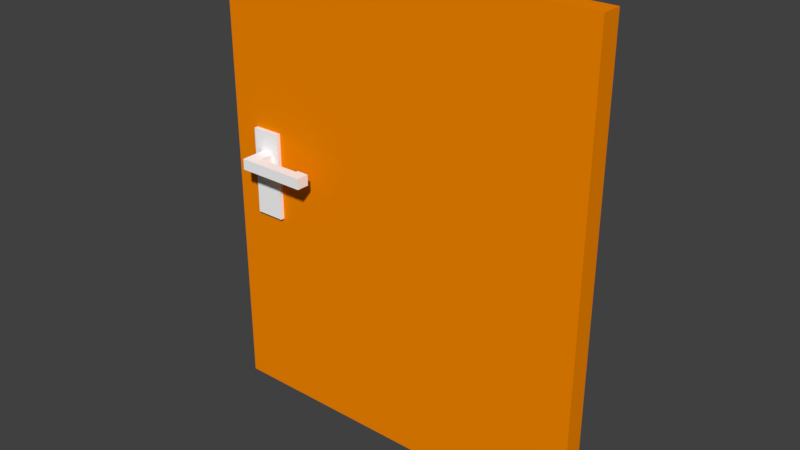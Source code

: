 # Source: T_R_10.blend  (saved by Blender 2.79.0; exported with 4.5.12 LTS)
import bpy
from mathutils import Matrix  # noqa: F401  (used for matrix-valued properties, if any)

bpy.ops.wm.read_factory_settings(use_empty=True)
scene = bpy.context.scene
scene.name = 'Scene'

# ---- collections
col_collection_1 = bpy.data.collections.new('Collection 1'); scene.collection.children.link(col_collection_1)

# ---- materials (node trees are filled in below, after node groups)
mat_material = bpy.data.materials.new('Material')
mat_material.alpha_threshold = 0.0
mat_material.use_transparent_shadow = False
mat_material.diffuse_color = (1.0, 1.0, 1.0, 1.0)
mat_material.roughness = 0.5
mat_material_001 = bpy.data.materials.new('Material.001')
mat_material_001.alpha_threshold = 0.0
mat_material_001.use_transparent_shadow = False
mat_material_001.diffuse_color = (0.9404, 0.2504, 0.0, 1.0)
mat_material_001.roughness = 0.5

# ---- material node trees

# ---- world
world_world = bpy.data.worlds.new('World'); scene.world = world_world
world_world.color = (0.05088, 0.05088, 0.05088)
world_world.use_sun_shadow = False
world_world.sun_shadow_jitter_overblur = 0.0
world_world.cycles.sampling_method = 'MANUAL'

# ---- meshes
me_cube_001 = bpy.data.meshes.new('Cube.001')
me_cube_001.from_pydata([(-0.8796, -0.06323, -1.31), (-0.8796, -0.06323, 0.885), (-0.8796, 0.03432, -1.31), (-0.8796, 0.03432, 0.885), (0.9447, -0.06323, -1.31), (0.9447, -0.06323, 0.885), (0.9447, 0.03432, -1.31), (0.9447, 0.03432, 0.885), (-0.7118, -0.082, -0.1067), (-0.6467, -0.082, -0.1067), (-0.6467, -0.082, -0.3691), (-0.6467, -0.082, 0.04713), (-0.8796, -0.06323, 0.04713), (-0.8796, 0.03432, 0.04713), (0.9447, 0.03432, 0.04713), (0.9447, -0.06323, 0.04713), (-0.8796, 0.03432, -0.3691), (0.9447, 0.03432, -0.3691), (0.9447, -0.06323, -0.3691), (-0.8796, -0.06323, -0.3691), (-0.7519, 0.03432, -1.31), (-0.7519, 0.03432, 0.885), (-0.7519, -0.06323, -1.31), (-0.7519, -0.06323, 0.885), (-0.6115, -0.082, 0.04713), (-0.6115, -0.082, -0.3691), (-0.7519, -0.06323, 0.04713), (-0.7519, 0.03432, 0.04713), (-0.7519, 0.03432, -0.3691), (-0.7519, -0.06323, -0.3691), (-0.6115, 0.03432, 0.885), (-0.6115, -0.06323, -1.31), (-0.6115, -0.082, -0.1067), (-0.6115, 0.03432, 0.04713), (-0.6115, 0.03432, -0.3691), (-0.6115, 0.03432, -1.31), (-0.6115, -0.06323, 0.885), (-0.7519, -0.082, -0.1067), (-0.6115, -0.06323, 0.04713), (-0.6115, -0.06323, -0.3691), (-0.6467, 0.03432, -1.31), (-0.7118, 0.03432, -1.31), (-0.6467, -0.06323, 0.885), (-0.7118, -0.06323, 0.885), (-0.7519, -0.082, -0.3691), (-0.7118, -0.082, -0.3691), (-0.6467, -0.06323, 0.04713), (-0.7118, -0.06323, 0.04713), (-0.6467, -0.06323, -0.3691), (-0.7118, -0.06323, -0.3691), (-0.7118, 0.03432, 0.885), (-0.6467, 0.03432, 0.885), (-0.7118, -0.06323, -1.31), (-0.6467, -0.06323, -1.31), (-0.7519, -0.082, 0.04713), (-0.7118, -0.082, 0.04713), (-0.7118, 0.03432, 0.04713), (-0.6467, 0.03432, 0.04713), (-0.7118, 0.03432, -0.3691), (-0.6467, 0.03432, -0.3691), (-0.8796, 0.03432, -0.05562), (0.9447, 0.03432, -0.05562), (0.9447, -0.06323, -0.05562), (-0.8796, -0.06323, -0.05562), (-0.7519, 0.03432, -0.05562), (-0.7519, -0.06323, -0.05562), (-0.6115, -0.06323, -0.05562), (-0.6115, 0.03432, -0.05562), (-0.6467, -0.1465, -0.05562), (-0.7118, -0.1465, -0.05562), (-0.6115, 0.05566, 0.04713), (-0.6467, 0.05566, 0.04713), (-0.8796, 0.03432, -0.1067), (0.9447, 0.03432, -0.1067), (0.9447, -0.06323, -0.1067), (-0.7519, 0.03432, -0.1067), (-0.7519, -0.06323, -0.1067), (-0.6115, -0.06323, -0.1067), (-0.6115, 0.03432, -0.1067), (-0.7118, -0.1465, -0.1067), (-0.6467, -0.1465, -0.1067), (-0.7519, 0.05566, -0.3691), (-0.7519, 0.05566, -0.1067), (-0.8796, -0.06323, -0.1067), (-0.7519, -0.082, -0.05562), (-0.6115, -0.082, -0.05562), (-0.6467, -0.082, -0.05562), (-0.7118, -0.082, -0.05562), (-0.6467, 0.05566, -0.3691), (-0.6115, 0.05566, -0.3691), (-0.6115, 0.05566, -0.1067), (-0.7519, 0.05566, 0.04713), (-0.7118, 0.05566, 0.04713), (-0.7118, 0.05566, -0.3691), (-0.7118, 0.05566, -0.1067), (-0.6467, 0.05566, -0.1067), (-0.7519, 0.05566, -0.05562), (-0.6115, 0.05566, -0.05562), (-0.7118, 0.05566, -0.05562), (-0.6467, 0.05566, -0.05562), (-0.6467, -0.1964, -0.1067), (-0.7118, -0.1964, -0.1067), (-0.7118, -0.1964, -0.05562), (-0.6467, -0.1964, -0.05562), (-0.7118, 0.126, -0.0545), (-0.6467, 0.126, -0.0545), (-0.7118, 0.126, -0.1067), (-0.6467, 0.126, -0.1067), (-0.7118, 0.1759, -0.0545), (-0.6467, 0.1759, -0.0545), (-0.7118, 0.1759, -0.1067), (-0.6467, 0.1759, -0.1067), (-0.4361, -0.1465, -0.05562), (-0.4361, -0.1465, -0.1067), (-0.4361, -0.1964, -0.05562), (-0.4361, -0.1964, -0.1067), (-0.4361, 0.126, -0.0545), (-0.4361, 0.126, -0.1067), (-0.4361, 0.1759, -0.0545), (-0.4361, 0.1759, -0.1067), (-0.3776, -0.1465, -0.05562), (-0.3776, -0.1465, -0.1067), (-0.3776, -0.1964, -0.05562), (-0.3776, -0.1964, -0.1067), (-0.3776, 0.126, -0.0545), (-0.3776, 0.126, -0.1067), (-0.3776, 0.1759, -0.0545), (-0.3776, 0.1759, -0.1067), (-0.4361, -0.1354, -0.05562), (-0.4361, -0.1354, -0.1067), (-0.3776, -0.1354, -0.05562), (-0.3776, -0.1354, -0.1067), (-0.4361, 0.115, -0.0545), (-0.4361, 0.115, -0.1067), (-0.3776, 0.115, -0.0545), (-0.3776, 0.115, -0.1067)], [], [(12, 1, 3, 13), (33, 30, 7, 14), (14, 7, 5, 15), (26, 23, 1, 12), (35, 6, 4, 31), (21, 3, 1, 23), (73, 74, 18, 17), (78, 73, 17, 34), (19, 83, 72, 16), (76, 29, 44, 37), (65, 26, 12, 63), (61, 14, 15, 62), (67, 33, 14, 61), (63, 12, 13, 60), (0, 19, 16, 2), (35, 34, 17, 6), (6, 17, 18, 4), (22, 29, 19, 0), (52, 49, 29, 22), (2, 16, 28, 20), (60, 13, 27, 64), (49, 48, 10, 45), (32, 85, 86, 9), (8, 87, 84, 37), (50, 21, 23, 43), (2, 20, 22, 0), (47, 43, 23, 26), (13, 3, 21, 27), (15, 5, 36, 38), (7, 30, 36, 5), (66, 38, 24, 85), (62, 15, 38, 66), (4, 18, 39, 31), (40, 59, 34, 35), (75, 64, 96, 82), (86, 87, 69, 68), (40, 35, 31, 53), (57, 51, 30, 33), (27, 21, 50, 56), (56, 50, 51, 57), (20, 41, 52, 22), (41, 40, 53, 52), (59, 58, 93, 88), (87, 55, 54, 84), (67, 78, 90, 97), (28, 75, 82, 81), (20, 28, 58, 41), (41, 58, 59, 40), (38, 36, 42, 46), (46, 42, 43, 47), (30, 51, 42, 36), (51, 50, 43, 42), (48, 39, 25, 10), (10, 9, 8, 45), (77, 66, 85, 32), (26, 65, 84, 54), (31, 39, 48, 53), (53, 48, 49, 52), (46, 47, 55, 11), (47, 26, 54, 55), (34, 59, 88, 89), (58, 28, 81, 93), (78, 34, 89, 90), (74, 62, 66, 77), (65, 76, 37, 84), (72, 60, 64, 75), (83, 63, 60, 72), (78, 67, 61, 73), (73, 61, 62, 74), (76, 65, 63, 83), (99, 71, 70, 97), (39, 77, 32, 25), (29, 49, 45, 44), (38, 46, 11, 24), (57, 33, 70, 71), (16, 72, 75, 28), (86, 11, 55, 87), (74, 77, 39, 18), (25, 32, 9, 10), (45, 8, 37, 44), (85, 24, 11, 86), (56, 57, 71, 92), (76, 83, 19, 29), (93, 94, 95, 88), (96, 91, 92, 98), (98, 92, 71, 99), (98, 99, 105, 104), (82, 96, 98, 94), (95, 99, 97, 90), (88, 95, 90, 89), (82, 94, 93, 81), (27, 56, 92, 91), (33, 67, 97, 70), (64, 27, 91, 96), (68, 69, 102, 103), (9, 86, 68, 80), (8, 9, 80, 79), (87, 8, 79, 69), (100, 103, 102, 101), (69, 79, 101, 102), (111, 109, 118, 119), (79, 80, 100, 101), (107, 106, 110, 111), (95, 94, 106, 107), (94, 98, 104, 106), (99, 95, 107, 105), (110, 108, 109, 111), (106, 104, 108, 110), (103, 100, 115, 114), (104, 105, 109, 108), (112, 114, 122, 120), (116, 117, 133, 132), (100, 80, 113, 115), (80, 68, 112, 113), (68, 103, 114, 112), (109, 105, 116, 118), (107, 111, 119, 117), (105, 107, 117, 116), (121, 120, 122, 123), (124, 125, 127, 126), (113, 112, 128, 129), (118, 116, 124, 126), (119, 118, 126, 127), (115, 113, 121, 123), (114, 115, 123, 122), (117, 119, 127, 125), (129, 128, 130, 131), (120, 121, 131, 130), (112, 120, 130, 128), (121, 113, 129, 131), (132, 133, 135, 134), (117, 125, 135, 133), (125, 124, 134, 135), (124, 116, 132, 134)])
me_cube_001.polygons.foreach_set('material_index', [1, 1, 1, 1, 1, 1, 1, 1, 1, 0, 1, 1, 1, 1, 1, 1, 1, 1, 1, 1, 1, 0, 0, 0, 1, 1, 1, 1, 1, 1, 0, 1, 1, 1, 0, 0, 1, 1, 1, 1, 1, 1, 0, 0, 0, 0, 1, 1, 1, 1, 1, 1, 0, 0, 0, 0, 1, 1, 0, 0, 0, 0, 0, 1, 0, 1, 1, 1, 1, 1, 0, 0, 0, 0, 0, 1, 0, 1, 0, 0, 0, 0, 1, 0, 0, 0, 0, 0, 0, 0, 0, 0, 0, 0, 0, 0, 0, 0, 0, 0, 0, 0, 0, 0, 0, 0, 0, 0, 0, 0, 0, 0, 0, 0, 0, 0, 0, 0, 0, 0, 0, 0, 0, 0, 0, 0, 0, 0, 0, 0, 0, 0, 0, 0])
me_cube_001.materials.append(mat_material)
me_cube_001.materials.append(mat_material_001)
me_cube_001.use_remesh_preserve_volume = False
me_cube_001.use_remesh_preserve_attributes = False
me_cube_001.use_mirror_vertex_groups = False
me_cube_001.update()

# ---- objects
ob_cube = bpy.data.objects.new('Cube', me_cube_001)

# ---- transforms, parenting, visibility, modifiers, constraints
ob_cube.location = (-0.01365, 0.0167, 1.893)
ob_cube.lineart.crease_threshold = 0.0

# ---- collection membership
col_collection_1.objects.link(ob_cube)

# ---- scene / render settings (as saved in the file)
scene.frame_start = 1; scene.frame_end = 250; scene.frame_set(1)
scene.render.engine = 'BLENDER_EEVEE_NEXT'
scene.render.resolution_percentage = 50
scene.render.dither_intensity = 0.0
scene.cycles.use_denoising = False
scene.cycles.samples = 128
scene.cycles.sampling_pattern = 'TABULATED_SOBOL'
scene.cycles.use_adaptive_sampling = False
scene.cycles.use_light_tree = False
scene.cycles.blur_glossy = 0.0
scene.cycles.sample_clamp_indirect = 0.0
scene.view_settings.view_transform = 'Standard'
bpy.context.view_layer.update()

# ---- added for rendering (the .blend has no active camera and no usable light): camera, sun
cam_auto = bpy.data.cameras.new('AutoCamera')
cam_auto.lens = 50.0
cam_auto.sensor_width = 36.0
cam_auto.clip_end = 1000.0
ob_auto_camera = bpy.data.objects.new('AutoCamera', cam_auto)
scene.collection.objects.link(ob_auto_camera)
ob_auto_camera.location = (2.68229, -3.18957, 3.81138)
ob_auto_camera.rotation_euler = (1.09748, -7.21219e-08, 0.694738)
scene.camera = ob_auto_camera
light_auto_sun = bpy.data.lights.new('AutoSun', 'SUN')
light_auto_sun.energy = 3.0
light_auto_sun.angle = 0.0523599
ob_auto_sun = bpy.data.objects.new('AutoSun', light_auto_sun)
scene.collection.objects.link(ob_auto_sun)
ob_auto_sun.rotation_euler = (0.872665, 0.174533, 0.523599)
bpy.context.view_layer.update()
